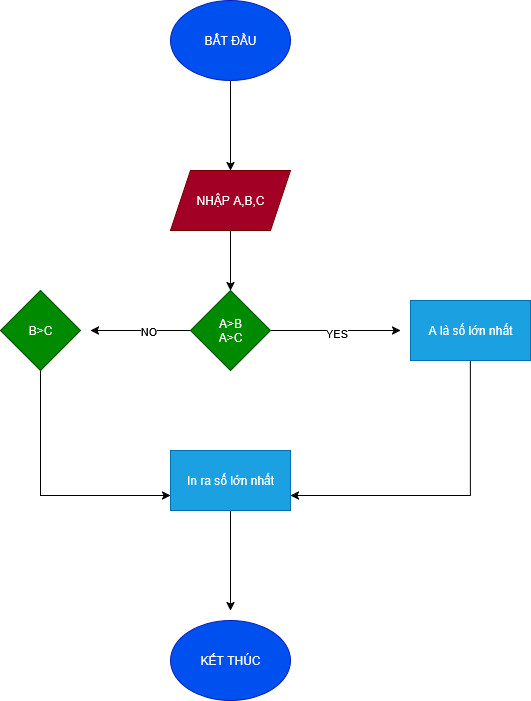

The diagram above was exported from draw.io. Its source (the exported page's mxGraphModel, read from the mxfile embedded in the PNG):
<mxGraphModel dx="991" dy="543" grid="1" gridSize="10" guides="1" tooltips="1" connect="1" arrows="1" fold="1" page="1" pageScale="1" pageWidth="850" pageHeight="1100" math="0" shadow="0">
  <root>
    <mxCell id="0" />
    <mxCell id="1" parent="0" />
    <mxCell id="Sw2JTfMLn20YWuwVemB4-3" style="edgeStyle=orthogonalEdgeStyle;rounded=0;orthogonalLoop=1;jettySize=auto;html=1;entryX=0.5;entryY=0;entryDx=0;entryDy=0;" edge="1" parent="1" source="Sw2JTfMLn20YWuwVemB4-1" target="Sw2JTfMLn20YWuwVemB4-2">
      <mxGeometry relative="1" as="geometry" />
    </mxCell>
    <mxCell id="Sw2JTfMLn20YWuwVemB4-1" value="BẮT ĐẦU" style="ellipse;whiteSpace=wrap;html=1;fillColor=#0050ef;fontColor=#ffffff;strokeColor=#001DBC;" vertex="1" parent="1">
      <mxGeometry x="210" y="30" width="120" height="80" as="geometry" />
    </mxCell>
    <mxCell id="Sw2JTfMLn20YWuwVemB4-5" style="edgeStyle=orthogonalEdgeStyle;rounded=0;orthogonalLoop=1;jettySize=auto;html=1;entryX=0.5;entryY=0;entryDx=0;entryDy=0;" edge="1" parent="1" source="Sw2JTfMLn20YWuwVemB4-2" target="Sw2JTfMLn20YWuwVemB4-4">
      <mxGeometry relative="1" as="geometry" />
    </mxCell>
    <mxCell id="Sw2JTfMLn20YWuwVemB4-2" value="NHẬP A,B,C" style="shape=parallelogram;perimeter=parallelogramPerimeter;whiteSpace=wrap;html=1;fixedSize=1;fillColor=#a20025;fontColor=#ffffff;strokeColor=#6F0000;" vertex="1" parent="1">
      <mxGeometry x="210" y="200" width="120" height="60" as="geometry" />
    </mxCell>
    <mxCell id="Sw2JTfMLn20YWuwVemB4-6" style="edgeStyle=orthogonalEdgeStyle;rounded=0;orthogonalLoop=1;jettySize=auto;html=1;exitX=1;exitY=0.5;exitDx=0;exitDy=0;" edge="1" parent="1" source="Sw2JTfMLn20YWuwVemB4-4">
      <mxGeometry relative="1" as="geometry">
        <mxPoint x="440" y="360" as="targetPoint" />
      </mxGeometry>
    </mxCell>
    <mxCell id="Sw2JTfMLn20YWuwVemB4-7" value="YES" style="edgeLabel;html=1;align=center;verticalAlign=middle;resizable=0;points=[];" vertex="1" connectable="0" parent="Sw2JTfMLn20YWuwVemB4-6">
      <mxGeometry x="0.0189" y="-2" relative="1" as="geometry">
        <mxPoint as="offset" />
      </mxGeometry>
    </mxCell>
    <mxCell id="Sw2JTfMLn20YWuwVemB4-9" style="edgeStyle=orthogonalEdgeStyle;rounded=0;orthogonalLoop=1;jettySize=auto;html=1;exitX=0;exitY=0.5;exitDx=0;exitDy=0;" edge="1" parent="1" source="Sw2JTfMLn20YWuwVemB4-4">
      <mxGeometry relative="1" as="geometry">
        <mxPoint x="130" y="360" as="targetPoint" />
      </mxGeometry>
    </mxCell>
    <mxCell id="Sw2JTfMLn20YWuwVemB4-10" value="NO" style="edgeLabel;html=1;align=center;verticalAlign=middle;resizable=0;points=[];" vertex="1" connectable="0" parent="Sw2JTfMLn20YWuwVemB4-9">
      <mxGeometry x="-0.1443" relative="1" as="geometry">
        <mxPoint as="offset" />
      </mxGeometry>
    </mxCell>
    <mxCell id="Sw2JTfMLn20YWuwVemB4-4" value="A&amp;gt;B&lt;br&gt;A&amp;gt;C" style="rhombus;whiteSpace=wrap;html=1;fillColor=#008a00;fontColor=#ffffff;strokeColor=#005700;" vertex="1" parent="1">
      <mxGeometry x="230" y="320" width="80" height="80" as="geometry" />
    </mxCell>
    <mxCell id="Sw2JTfMLn20YWuwVemB4-14" style="edgeStyle=orthogonalEdgeStyle;rounded=0;orthogonalLoop=1;jettySize=auto;html=1;exitX=0.5;exitY=1;exitDx=0;exitDy=0;entryX=1;entryY=0.75;entryDx=0;entryDy=0;" edge="1" parent="1" source="Sw2JTfMLn20YWuwVemB4-8" target="Sw2JTfMLn20YWuwVemB4-13">
      <mxGeometry relative="1" as="geometry" />
    </mxCell>
    <mxCell id="Sw2JTfMLn20YWuwVemB4-8" value="A là số lớn nhất" style="rounded=0;whiteSpace=wrap;html=1;fillColor=#1ba1e2;fontColor=#ffffff;strokeColor=#006EAF;" vertex="1" parent="1">
      <mxGeometry x="450" y="330" width="120" height="60" as="geometry" />
    </mxCell>
    <mxCell id="Sw2JTfMLn20YWuwVemB4-15" style="edgeStyle=orthogonalEdgeStyle;rounded=0;orthogonalLoop=1;jettySize=auto;html=1;exitX=0.5;exitY=1;exitDx=0;exitDy=0;entryX=0;entryY=0.75;entryDx=0;entryDy=0;" edge="1" parent="1" source="Sw2JTfMLn20YWuwVemB4-12" target="Sw2JTfMLn20YWuwVemB4-13">
      <mxGeometry relative="1" as="geometry" />
    </mxCell>
    <mxCell id="Sw2JTfMLn20YWuwVemB4-12" value="B&amp;gt;C" style="rhombus;whiteSpace=wrap;html=1;fillColor=#008a00;fontColor=#ffffff;strokeColor=#005700;" vertex="1" parent="1">
      <mxGeometry x="40" y="320" width="80" height="80" as="geometry" />
    </mxCell>
    <mxCell id="Sw2JTfMLn20YWuwVemB4-16" style="edgeStyle=orthogonalEdgeStyle;rounded=0;orthogonalLoop=1;jettySize=auto;html=1;" edge="1" parent="1" source="Sw2JTfMLn20YWuwVemB4-13">
      <mxGeometry relative="1" as="geometry">
        <mxPoint x="270" y="640" as="targetPoint" />
      </mxGeometry>
    </mxCell>
    <mxCell id="Sw2JTfMLn20YWuwVemB4-13" value="In ra số lớn nhất" style="rounded=0;whiteSpace=wrap;html=1;fillColor=#1ba1e2;fontColor=#ffffff;strokeColor=#006EAF;" vertex="1" parent="1">
      <mxGeometry x="210" y="480" width="120" height="60" as="geometry" />
    </mxCell>
    <mxCell id="Sw2JTfMLn20YWuwVemB4-17" value="KẾT THÚC" style="ellipse;whiteSpace=wrap;html=1;fillColor=#0050ef;fontColor=#ffffff;strokeColor=#001DBC;" vertex="1" parent="1">
      <mxGeometry x="210" y="650" width="120" height="80" as="geometry" />
    </mxCell>
  </root>
</mxGraphModel>